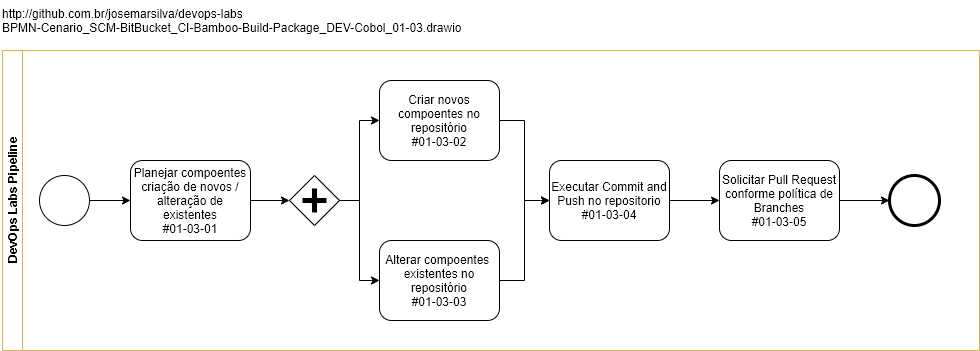

The diagram above was exported from draw.io. Its source (the exported page's mxGraphModel, read from the mxfile embedded in the PNG):
<mxGraphModel dx="868" dy="534" grid="1" gridSize="10" guides="1" tooltips="1" connect="1" arrows="1" fold="1" page="1" pageScale="1" pageWidth="827" pageHeight="1169" math="0" shadow="0">
  <root>
    <mxCell id="0" />
    <mxCell id="1" parent="0" />
    <mxCell id="QgqVYCvx7v4dcO-PnhBK-2" value="DevOps Labs Pipeline" style="swimlane;html=1;horizontal=0;startSize=20;fillColor=none;strokeColor=#d6b656;" parent="1" vertex="1">
      <mxGeometry x="3" y="60" width="977" height="300" as="geometry" />
    </mxCell>
    <mxCell id="dS2oRb-bHWeyEm29BqbT-6" style="edgeStyle=orthogonalEdgeStyle;rounded=0;orthogonalLoop=1;jettySize=auto;html=1;" parent="QgqVYCvx7v4dcO-PnhBK-2" source="dS2oRb-bHWeyEm29BqbT-1" target="5jf8gvS9TWFhuYRFCtUc-1" edge="1">
      <mxGeometry relative="1" as="geometry">
        <mxPoint x="108" y="80" as="sourcePoint" />
        <mxPoint x="148" y="80" as="targetPoint" />
      </mxGeometry>
    </mxCell>
    <mxCell id="dS2oRb-bHWeyEm29BqbT-1" value="" style="shape=mxgraph.bpmn.shape;html=1;verticalLabelPosition=bottom;labelBackgroundColor=#ffffff;verticalAlign=top;align=center;perimeter=ellipsePerimeter;outlineConnect=0;outline=standard;symbol=general;" parent="QgqVYCvx7v4dcO-PnhBK-2" vertex="1">
      <mxGeometry x="37" y="125" width="50" height="50" as="geometry" />
    </mxCell>
    <mxCell id="dS2oRb-bHWeyEm29BqbT-10" style="edgeStyle=orthogonalEdgeStyle;rounded=0;orthogonalLoop=1;jettySize=auto;html=1;" parent="QgqVYCvx7v4dcO-PnhBK-2" edge="1">
      <mxGeometry relative="1" as="geometry">
        <mxPoint x="257" y="75" as="sourcePoint" />
      </mxGeometry>
    </mxCell>
    <mxCell id="dS2oRb-bHWeyEm29BqbT-16" style="edgeStyle=orthogonalEdgeStyle;rounded=0;orthogonalLoop=1;jettySize=auto;html=1;" parent="QgqVYCvx7v4dcO-PnhBK-2" edge="1">
      <mxGeometry relative="1" as="geometry">
        <mxPoint x="398.5" y="75" as="sourcePoint" />
      </mxGeometry>
    </mxCell>
    <mxCell id="dS2oRb-bHWeyEm29BqbT-28" style="edgeStyle=orthogonalEdgeStyle;rounded=0;orthogonalLoop=1;jettySize=auto;html=1;entryX=0;entryY=0.5;entryDx=0;entryDy=0;exitX=1;exitY=0.5;exitDx=0;exitDy=0;" parent="QgqVYCvx7v4dcO-PnhBK-2" edge="1">
      <mxGeometry relative="1" as="geometry">
        <Array as="points">
          <mxPoint x="727" y="80" />
          <mxPoint x="727" y="140" />
          <mxPoint x="97" y="140" />
          <mxPoint x="97" y="200" />
        </Array>
        <mxPoint x="688.5" y="75" as="sourcePoint" />
      </mxGeometry>
    </mxCell>
    <mxCell id="dS2oRb-bHWeyEm29BqbT-11" style="edgeStyle=orthogonalEdgeStyle;rounded=0;orthogonalLoop=1;jettySize=auto;html=1;" parent="QgqVYCvx7v4dcO-PnhBK-2" edge="1">
      <mxGeometry relative="1" as="geometry">
        <mxPoint x="547" y="75" as="sourcePoint" />
      </mxGeometry>
    </mxCell>
    <mxCell id="dS2oRb-bHWeyEm29BqbT-17" style="edgeStyle=orthogonalEdgeStyle;rounded=0;orthogonalLoop=1;jettySize=auto;html=1;" parent="QgqVYCvx7v4dcO-PnhBK-2" edge="1">
      <mxGeometry relative="1" as="geometry">
        <mxPoint x="257" y="205" as="sourcePoint" />
      </mxGeometry>
    </mxCell>
    <mxCell id="dS2oRb-bHWeyEm29BqbT-20" style="edgeStyle=orthogonalEdgeStyle;rounded=0;orthogonalLoop=1;jettySize=auto;html=1;" parent="QgqVYCvx7v4dcO-PnhBK-2" edge="1">
      <mxGeometry relative="1" as="geometry">
        <mxPoint x="398.5" y="205" as="sourcePoint" />
      </mxGeometry>
    </mxCell>
    <mxCell id="dS2oRb-bHWeyEm29BqbT-3" value="" style="shape=mxgraph.bpmn.shape;html=1;verticalLabelPosition=bottom;labelBackgroundColor=#ffffff;verticalAlign=top;align=center;perimeter=ellipsePerimeter;outlineConnect=0;outline=end;symbol=general;" parent="QgqVYCvx7v4dcO-PnhBK-2" vertex="1">
      <mxGeometry x="887" y="125" width="50" height="50" as="geometry" />
    </mxCell>
    <mxCell id="tVGM7aw4ROM4puo87q_9-2" style="edgeStyle=orthogonalEdgeStyle;rounded=0;orthogonalLoop=1;jettySize=auto;html=1;" edge="1" parent="QgqVYCvx7v4dcO-PnhBK-2" source="5jf8gvS9TWFhuYRFCtUc-1" target="tVGM7aw4ROM4puo87q_9-1">
      <mxGeometry relative="1" as="geometry" />
    </mxCell>
    <mxCell id="5jf8gvS9TWFhuYRFCtUc-1" value="&lt;div&gt;Planejar compoentes criação de novos / alteração de existentes&lt;/div&gt;&lt;div&gt;#01-03-01&lt;/div&gt;" style="shape=ext;rounded=1;html=1;whiteSpace=wrap;fillColor=none;" parent="QgqVYCvx7v4dcO-PnhBK-2" vertex="1">
      <mxGeometry x="128" y="110" width="120" height="80" as="geometry" />
    </mxCell>
    <mxCell id="iQW8FGknK8te4jhKu7wZ-2" style="edgeStyle=orthogonalEdgeStyle;rounded=0;orthogonalLoop=1;jettySize=auto;html=1;" parent="QgqVYCvx7v4dcO-PnhBK-2" edge="1">
      <mxGeometry relative="1" as="geometry">
        <mxPoint x="398" y="80" as="sourcePoint" />
      </mxGeometry>
    </mxCell>
    <mxCell id="iQW8FGknK8te4jhKu7wZ-10" style="edgeStyle=orthogonalEdgeStyle;rounded=0;orthogonalLoop=1;jettySize=auto;html=1;" parent="QgqVYCvx7v4dcO-PnhBK-2" edge="1">
      <mxGeometry relative="1" as="geometry">
        <mxPoint x="287" y="160" as="sourcePoint" />
      </mxGeometry>
    </mxCell>
    <mxCell id="iQW8FGknK8te4jhKu7wZ-3" style="edgeStyle=orthogonalEdgeStyle;rounded=0;orthogonalLoop=1;jettySize=auto;html=1;entryX=0;entryY=0.5;entryDx=0;entryDy=0;" parent="QgqVYCvx7v4dcO-PnhBK-2" edge="1">
      <mxGeometry relative="1" as="geometry">
        <Array as="points">
          <mxPoint x="488" y="140" />
          <mxPoint x="108" y="140" />
          <mxPoint x="108" y="200" />
        </Array>
        <mxPoint x="488" y="120" as="sourcePoint" />
      </mxGeometry>
    </mxCell>
    <mxCell id="tVGM7aw4ROM4puo87q_9-5" style="edgeStyle=orthogonalEdgeStyle;rounded=0;orthogonalLoop=1;jettySize=auto;html=1;entryX=0;entryY=0.5;entryDx=0;entryDy=0;" edge="1" parent="QgqVYCvx7v4dcO-PnhBK-2" source="tVGM7aw4ROM4puo87q_9-1" target="tVGM7aw4ROM4puo87q_9-3">
      <mxGeometry relative="1" as="geometry" />
    </mxCell>
    <mxCell id="tVGM7aw4ROM4puo87q_9-6" style="edgeStyle=orthogonalEdgeStyle;rounded=0;orthogonalLoop=1;jettySize=auto;html=1;entryX=0;entryY=0.5;entryDx=0;entryDy=0;" edge="1" parent="QgqVYCvx7v4dcO-PnhBK-2" source="tVGM7aw4ROM4puo87q_9-1" target="tVGM7aw4ROM4puo87q_9-4">
      <mxGeometry relative="1" as="geometry" />
    </mxCell>
    <mxCell id="tVGM7aw4ROM4puo87q_9-1" value="" style="shape=mxgraph.bpmn.shape;html=1;verticalLabelPosition=bottom;labelBackgroundColor=#ffffff;verticalAlign=top;align=center;perimeter=rhombusPerimeter;background=gateway;outlineConnect=0;outline=none;symbol=parallelGw;" vertex="1" parent="QgqVYCvx7v4dcO-PnhBK-2">
      <mxGeometry x="287" y="125" width="50" height="50" as="geometry" />
    </mxCell>
    <mxCell id="tVGM7aw4ROM4puo87q_9-8" style="edgeStyle=orthogonalEdgeStyle;rounded=0;orthogonalLoop=1;jettySize=auto;html=1;entryX=0;entryY=0.5;entryDx=0;entryDy=0;" edge="1" parent="QgqVYCvx7v4dcO-PnhBK-2" source="tVGM7aw4ROM4puo87q_9-3" target="tVGM7aw4ROM4puo87q_9-7">
      <mxGeometry relative="1" as="geometry" />
    </mxCell>
    <mxCell id="tVGM7aw4ROM4puo87q_9-3" value="&lt;div&gt;Criar novos compoentes no repositório&lt;/div&gt;&lt;div&gt;#01-03-02&lt;/div&gt;" style="shape=ext;rounded=1;html=1;whiteSpace=wrap;fillColor=none;" vertex="1" parent="QgqVYCvx7v4dcO-PnhBK-2">
      <mxGeometry x="377" y="30" width="120" height="80" as="geometry" />
    </mxCell>
    <mxCell id="tVGM7aw4ROM4puo87q_9-9" style="edgeStyle=orthogonalEdgeStyle;rounded=0;orthogonalLoop=1;jettySize=auto;html=1;entryX=0;entryY=0.5;entryDx=0;entryDy=0;" edge="1" parent="QgqVYCvx7v4dcO-PnhBK-2" source="tVGM7aw4ROM4puo87q_9-4" target="tVGM7aw4ROM4puo87q_9-7">
      <mxGeometry relative="1" as="geometry" />
    </mxCell>
    <mxCell id="tVGM7aw4ROM4puo87q_9-4" value="&lt;div&gt;Alterar compoentes&amp;nbsp; existentes no repositório&lt;/div&gt;&lt;div&gt;#01-03-03&lt;/div&gt;" style="shape=ext;rounded=1;html=1;whiteSpace=wrap;fillColor=none;" vertex="1" parent="QgqVYCvx7v4dcO-PnhBK-2">
      <mxGeometry x="377" y="190" width="120" height="80" as="geometry" />
    </mxCell>
    <mxCell id="tVGM7aw4ROM4puo87q_9-11" style="edgeStyle=orthogonalEdgeStyle;rounded=0;orthogonalLoop=1;jettySize=auto;html=1;" edge="1" parent="QgqVYCvx7v4dcO-PnhBK-2" source="tVGM7aw4ROM4puo87q_9-7" target="tVGM7aw4ROM4puo87q_9-10">
      <mxGeometry relative="1" as="geometry" />
    </mxCell>
    <mxCell id="tVGM7aw4ROM4puo87q_9-7" value="&lt;div&gt;Executar Commit and Push no repositorio&lt;/div&gt;&lt;div&gt;#01-03-04&lt;/div&gt;" style="shape=ext;rounded=1;html=1;whiteSpace=wrap;fillColor=none;" vertex="1" parent="QgqVYCvx7v4dcO-PnhBK-2">
      <mxGeometry x="547" y="110" width="120" height="80" as="geometry" />
    </mxCell>
    <mxCell id="tVGM7aw4ROM4puo87q_9-12" style="edgeStyle=orthogonalEdgeStyle;rounded=0;orthogonalLoop=1;jettySize=auto;html=1;" edge="1" parent="QgqVYCvx7v4dcO-PnhBK-2" source="tVGM7aw4ROM4puo87q_9-10" target="dS2oRb-bHWeyEm29BqbT-3">
      <mxGeometry relative="1" as="geometry" />
    </mxCell>
    <mxCell id="tVGM7aw4ROM4puo87q_9-10" value="&lt;div&gt;Solicitar Pull Request conforme política de Branches&lt;/div&gt;&lt;div&gt;#01-03-05&lt;/div&gt;" style="shape=ext;rounded=1;html=1;whiteSpace=wrap;fillColor=none;" vertex="1" parent="QgqVYCvx7v4dcO-PnhBK-2">
      <mxGeometry x="717" y="110" width="120" height="80" as="geometry" />
    </mxCell>
    <mxCell id="OLhIjut3MR7rtpvBqboD-1" value="&lt;div style=&quot;text-align: left&quot;&gt;http://github.com.br/josemarsilva/devops-labs&lt;/div&gt;BPMN-Cenario_SCM-BitBucket_CI-Bamboo-Build-Package_DEV-Cobol_01-03.drawio" style="text;html=1;resizable=0;autosize=1;align=left;verticalAlign=top;points=[];fillColor=none;strokeColor=none;rounded=0;" parent="1" vertex="1">
      <mxGeometry x="1" y="10" width="480" height="30" as="geometry" />
    </mxCell>
  </root>
</mxGraphModel>